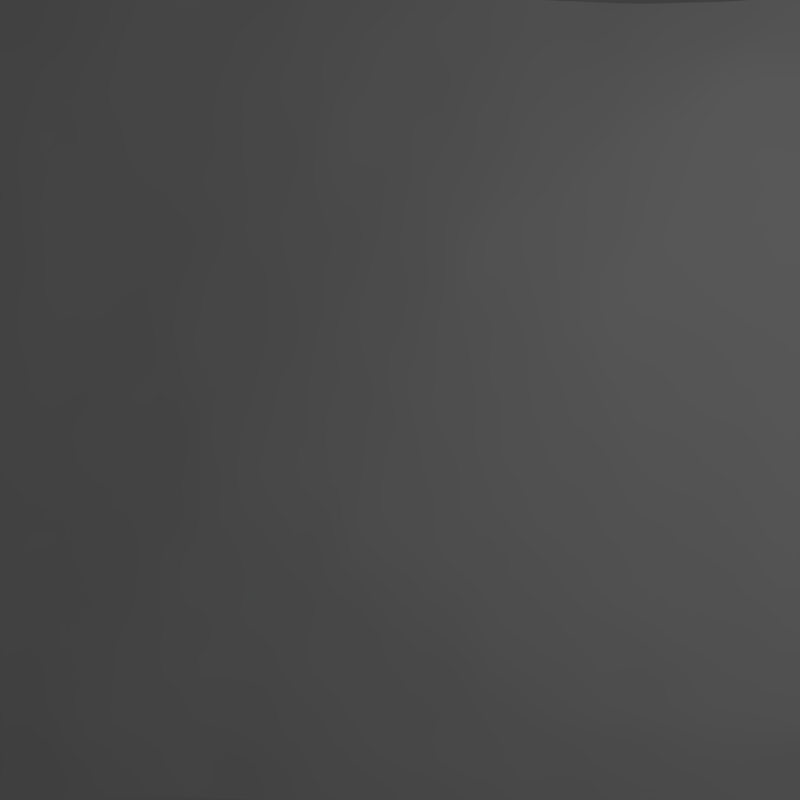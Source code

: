 # Source: water_anim.blend  (saved by Blender 2.78.0; exported with 4.5.12 LTS)
import bpy
from mathutils import Matrix  # noqa: F401  (used for matrix-valued properties, if any)

bpy.ops.wm.read_factory_settings(use_empty=True)
scene = bpy.context.scene
scene.name = 'Scene'

# ---- collections
col_collection_1 = bpy.data.collections.new('Collection 1'); scene.collection.children.link(col_collection_1)

# ---- materials (node trees are filled in below, after node groups)
mat_material_001 = bpy.data.materials.new('Material.001')
mat_material_001.alpha_threshold = 0.0
mat_material_001.roughness = 0.5

# ---- material node trees
mat_material_001.use_nodes = True; mat_material_001.node_tree.nodes.clear()
_N = mat_material_001.node_tree.nodes; _L = mat_material_001.node_tree.links
n0 = _N.new('ShaderNodeOutputMaterial'); n0.name = 'Material Output'; n0.location = (300, 300)
n1 = _N.new('ShaderNodeBsdfDiffuse'); n1.name = 'Diffuse BSDF'; n1.location = (10, 300)
_L.new(n1.outputs[0], n0.inputs[0])
n0.is_active_output = True

# ---- world
world_world = bpy.data.worlds.new('World'); scene.world = world_world
world_world.color = (0.05088, 0.05088, 0.05088)
world_world.use_sun_shadow = False
world_world.sun_shadow_jitter_overblur = 0.0
world_world.cycles.sampling_method = 'MANUAL'

# ---- cameras
cam_camera = bpy.data.cameras.new('Camera')
cam_camera.type = 'ORTHO'
cam_camera.clip_end = 100.0
cam_camera.lens = 35.0
cam_camera.sensor_width = 32.0
cam_camera.sensor_height = 18.0
cam_camera.ortho_scale = 7.314
cam_camera.dof.focus_distance = 0.0

# ---- lights
light_lamp = bpy.data.lights.new('Lamp', 'POINT')
light_lamp.transmission_factor = 0.0
light_lamp.cutoff_distance = 30.0
light_lamp.energy = 100.0
light_lamp.shadow_buffer_clip_start = 1.001
light_lamp.shadow_soft_size = 0.1
light_lamp.shadow_maximum_resolution = 0.006
light_lamp.use_absolute_resolution = True

# ---- meshes
me_plane = bpy.data.meshes.new('Plane')
me_plane.from_pydata([(-1.0, -1.0, 0.0), (1.0, -1.0, 0.0), (-1.0, 1.0, 0.0), (1.0, 1.0, 0.0)], [], [(0, 1, 3, 2)])
me_plane.materials.append(mat_material_001)
me_plane.use_remesh_preserve_volume = False
me_plane.use_remesh_preserve_attributes = False
me_plane.use_mirror_vertex_groups = False
me_plane.update()

# ---- objects
ob_plane = bpy.data.objects.new('Plane', me_plane)
ob_lamp = bpy.data.objects.new('Lamp', light_lamp)
ob_camera = bpy.data.objects.new('Camera', cam_camera)

# ---- transforms, parenting, visibility, modifiers, constraints
ob_plane.location = (0.0, 0.0, 0.0)
ob_plane.scale = (0.1484, 0.1484, 0.1484)
ob_plane.lineart.crease_threshold = 0.0
_m = ob_plane.modifiers.new('Ocean', 'OCEAN')
_m.filepath = '//../../../../../AppData/Local/Temp/blender_a09020/cache_ocean'
ob_lamp.location = (4.076, 1.005, 5.904)
ob_lamp.rotation_euler = (0.6503, 0.05522, 1.866)
ob_lamp.lock_rotations_4d = False
ob_lamp.empty_display_type = 'ARROWS'
ob_lamp.color = (0.0, 0.0, 0.0, 0.0)
ob_lamp.lineart.crease_threshold = 0.0
ob_camera.location = (0.0, 0.0, 25.9)
ob_camera.lock_rotations_4d = False
ob_camera.empty_display_type = 'ARROWS'
ob_camera.color = (0.0, 0.0, 0.0, 0.0)
ob_camera.display_type = 'WIRE'
ob_camera.lineart.crease_threshold = 0.0

# ---- collection membership
col_collection_1.objects.link(ob_plane)
col_collection_1.objects.link(ob_lamp)
col_collection_1.objects.link(ob_camera)

# ---- scene / render settings (as saved in the file)
scene.camera = ob_camera
scene.frame_start = 1; scene.frame_end = 250; scene.frame_set(1)
scene.render.engine = 'CYCLES'
scene.render.resolution_x = 16
scene.render.resolution_y = 16
scene.render.dither_intensity = 0.0
scene.cycles.use_denoising = False
scene.cycles.samples = 128
scene.cycles.sampling_pattern = 'TABULATED_SOBOL'
scene.cycles.light_sampling_threshold = 0.0
scene.cycles.use_adaptive_sampling = False
scene.cycles.use_light_tree = False
scene.cycles.blur_glossy = 0.0
scene.cycles.sample_clamp_indirect = 0.0
scene.view_settings.view_transform = 'Standard'
bpy.context.view_layer.update()
